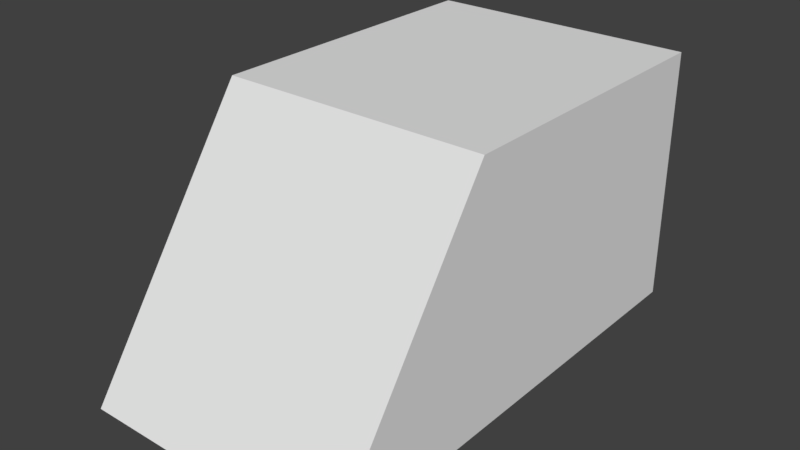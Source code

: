 # Source: MedicalDevice.blend  (saved by Blender 2.78.0; exported with 4.5.12 LTS)
import bpy
from mathutils import Matrix  # noqa: F401  (used for matrix-valued properties, if any)

bpy.ops.wm.read_factory_settings(use_empty=True)
scene = bpy.context.scene
scene.name = 'Scene'

# ---- collections
col_collection_1 = bpy.data.collections.new('Collection 1'); scene.collection.children.link(col_collection_1)

# ---- materials (node trees are filled in below, after node groups)
mat_material = bpy.data.materials.new('Material')
mat_material.alpha_threshold = 0.0
mat_material.use_transparent_shadow = False
mat_material.roughness = 0.5
mat_material.line_color = (0.0, 0.0, 0.0, 1.0)

# ---- material node trees

# ---- world
world_world = bpy.data.worlds.new('World'); scene.world = world_world
world_world.color = (0.05088, 0.05088, 0.05088)
world_world.use_sun_shadow = False
world_world.sun_shadow_jitter_overblur = 0.0
world_world.cycles.sampling_method = 'MANUAL'

# ---- meshes
me_cube_001 = bpy.data.meshes.new('Cube.001')
me_cube_001.from_pydata([(-0.1016, -0.1606, -0.001741), (-0.1016, -0.0279, 0.1902), (-0.1016, 0.2034, -0.001741), (-0.1016, 0.2034, 0.1902), (0.1016, -0.1606, -0.001741), (0.1016, -0.0279, 0.1902), (0.1016, 0.2034, -0.001741), (0.1016, 0.2034, 0.1902)], [], [(0, 1, 3, 2), (2, 3, 7, 6), (6, 7, 5, 4), (4, 5, 1, 0), (2, 6, 4, 0), (7, 3, 1, 5)])
_uv = me_cube_001.uv_layers.new(name='UVMap')
_uv.uv.foreach_set('vector', [0.9865, 0.1651, 0.9456, 0.1606, 0.9495, 0.2392, 0.9884, 0.2392, 0.7444, 0.2458, 0.6709, 0.2458, 0.6709, 0.1819, 0.7444, 0.1819, 0.9876, 0.1275, 0.9417, 0.1275, 0.9417, 0.2481, 0.9876, 0.2494, 0.9985, -0.0006613, 0.9985, 0.9954, 0.001288, 0.9954, 0.001288, -0.0006615, 0.938, 0.2451, 0.9871, 0.2451, 0.9871, 0.1748, 0.938, 0.1748, 0.9958, 0.1284, 0.9454, 0.1284, 0.9454, 0.2473, 0.9958, 0.2473])
me_cube_001.materials.append(mat_material)
me_cube_001.use_remesh_preserve_volume = False
me_cube_001.use_remesh_preserve_attributes = False
me_cube_001.use_mirror_vertex_groups = False
me_cube_001.update()

# ---- objects
ob_cube = bpy.data.objects.new('Cube', me_cube_001)

# ---- transforms, parenting, visibility, modifiers, constraints
ob_cube.location = (0.0, 0.0, 0.00238)
ob_cube.lineart.crease_threshold = 0.0

# ---- collection membership
col_collection_1.objects.link(ob_cube)

# ---- scene / render settings (as saved in the file)
scene.frame_start = 1; scene.frame_end = 250; scene.frame_set(1)
scene.render.engine = 'BLENDER_EEVEE_NEXT'
scene.render.resolution_percentage = 50
scene.render.dither_intensity = 0.0
scene.cycles.use_denoising = False
scene.cycles.samples = 128
scene.cycles.sampling_pattern = 'TABULATED_SOBOL'
scene.cycles.light_sampling_threshold = 0.0
scene.cycles.use_adaptive_sampling = False
scene.cycles.use_light_tree = False
scene.cycles.blur_glossy = 0.0
scene.cycles.sample_clamp_indirect = 0.0
scene.view_settings.view_transform = 'Standard'
bpy.context.view_layer.update()

# ---- added for rendering (the .blend has no active camera and no usable light): camera, sun
cam_auto = bpy.data.cameras.new('AutoCamera')
cam_auto.lens = 50.0
cam_auto.sensor_width = 36.0
cam_auto.clip_end = 1000.0
ob_auto_camera = bpy.data.objects.new('AutoCamera', cam_auto)
scene.collection.objects.link(ob_auto_camera)
ob_auto_camera.location = (0.424688, -0.488211, 0.436379)
ob_auto_camera.rotation_euler = (1.09748, -7.21219e-08, 0.694738)
scene.camera = ob_auto_camera
light_auto_sun = bpy.data.lights.new('AutoSun', 'SUN')
light_auto_sun.energy = 3.0
light_auto_sun.angle = 0.0523599
ob_auto_sun = bpy.data.objects.new('AutoSun', light_auto_sun)
scene.collection.objects.link(ob_auto_sun)
ob_auto_sun.rotation_euler = (0.872665, 0.174533, 0.523599)
bpy.context.view_layer.update()
